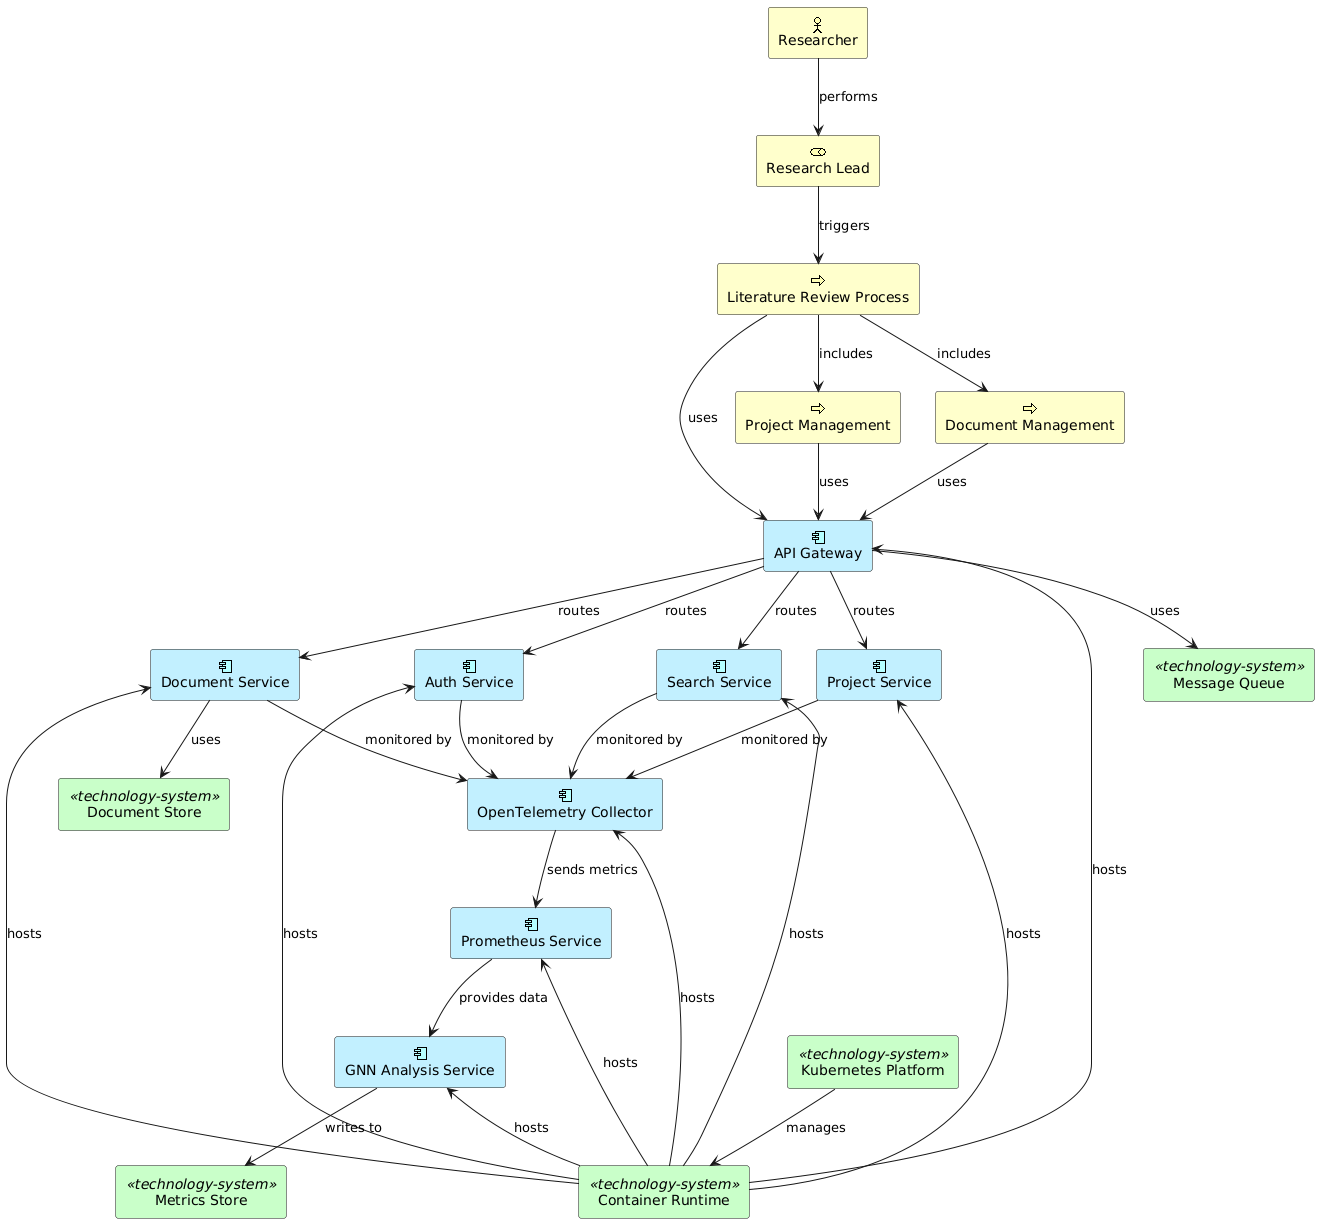

The diagram above was rendered by PlantUML. Its source (embedded in the PNG):
@startuml
'!theme plain
skinparam backgroundColor transparent

' Business Layer Elements
archimate #Business "Researcher" <<business-actor>> as researcher
archimate #Business "Research Lead" <<business-role>> as researchLead
archimate #Business "Literature Review Process" <<business-process>> as literatureReview
archimate #Business "Project Management" <<business-process>> as projectManagement
archimate #Business "Document Management" <<business-process>> as documentManagement

' Application Layer Elements
archimate #APPLICATION "API Gateway" <<application-component>> as apiGateway
archimate #APPLICATION "Auth Service" <<application-component>> as authService
archimate #APPLICATION "Project Service" <<application-component>> as projectService
archimate #APPLICATION "Document Service" <<application-component>> as documentService
archimate #APPLICATION "Search Service" <<application-component>> as searchService

' Observability Components
archimate #APPLICATION "OpenTelemetry Collector" <<application-component>> as telemetryCollector
archimate #APPLICATION "Prometheus Service" <<application-component>> as prometheusService
archimate #APPLICATION "GNN Analysis Service" <<application-component>> as gnnAnalyzer

' Technology Layer Elements
archimate #TECHNOLOGY "Container Runtime" <<technology-system>> as containerRuntime
archimate #TECHNOLOGY "Kubernetes Platform" <<technology-system>> as kubernetes
archimate #TECHNOLOGY "Document Store" <<technology-system>> as documentStore
archimate #TECHNOLOGY "Metrics Store" <<technology-system>> as metricsStore
archimate #TECHNOLOGY "Message Queue" <<technology-system>> as messageQueue

' Business Layer Relationships
researcher -down-> researchLead : "performs"
researchLead -down-> literatureReview : "triggers"
literatureReview -down-> projectManagement : "includes"
literatureReview -down-> documentManagement : "includes"

' Application Layer Relationships
literatureReview -down-> apiGateway : "uses"
projectManagement -down-> apiGateway : "uses"
documentManagement -down-> apiGateway : "uses"

apiGateway -down-> authService : "routes"
apiGateway -down-> projectService : "routes"
apiGateway -down-> documentService : "routes"
apiGateway -down-> searchService : "routes"

' Observability Relationships
authService -down-> telemetryCollector : "monitored by"
projectService -down-> telemetryCollector : "monitored by"
documentService -down-> telemetryCollector : "monitored by"
searchService -down-> telemetryCollector : "monitored by"

telemetryCollector -down-> prometheusService : "sends metrics"
prometheusService -down-> gnnAnalyzer : "provides data"

' Technology Layer Relationships
kubernetes -down-> containerRuntime : "manages"
containerRuntime -up-> apiGateway : "hosts"
containerRuntime -up-> authService : "hosts"
containerRuntime -up-> projectService : "hosts"
containerRuntime -up-> documentService : "hosts"
containerRuntime -up-> searchService : "hosts"
containerRuntime -up-> telemetryCollector : "hosts"
containerRuntime -up-> prometheusService : "hosts"
containerRuntime -up-> gnnAnalyzer : "hosts"

documentService -down-> documentStore : "uses"
gnnAnalyzer -down-> metricsStore : "writes to"
apiGateway -down-> messageQueue : "uses"
@enduml